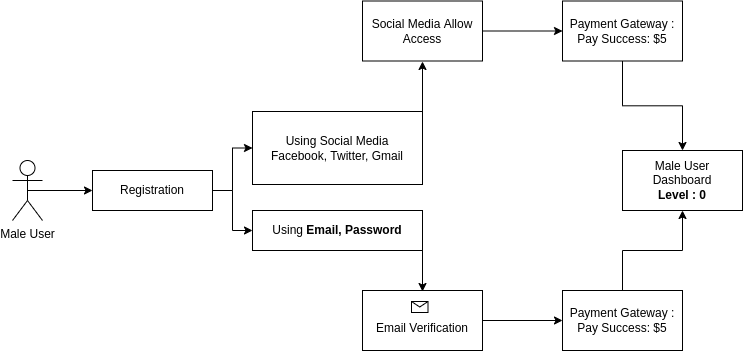

The diagram above was exported from draw.io. Its source (the exported page's mxGraphModel, read from the mxfile embedded in the PNG):
<mxGraphModel dx="862" dy="447" grid="1" gridSize="10" guides="1" tooltips="1" connect="1" arrows="1" fold="1" page="1" pageScale="1" pageWidth="850" pageHeight="1100" math="0" shadow="0">
  <root>
    <mxCell id="0" />
    <mxCell id="1" parent="0" />
    <mxCell id="MXqSHfOX9UVUAGjQvboL-12" value="" style="edgeStyle=orthogonalEdgeStyle;rounded=0;orthogonalLoop=1;jettySize=auto;html=1;fontSize=15;" parent="1" source="MXqSHfOX9UVUAGjQvboL-3" target="MXqSHfOX9UVUAGjQvboL-11" edge="1">
      <mxGeometry relative="1" as="geometry" />
    </mxCell>
    <mxCell id="MXqSHfOX9UVUAGjQvboL-18" value="" style="edgeStyle=orthogonalEdgeStyle;rounded=0;orthogonalLoop=1;jettySize=auto;html=1;fontSize=15;" parent="1" source="MXqSHfOX9UVUAGjQvboL-3" target="MXqSHfOX9UVUAGjQvboL-17" edge="1">
      <mxGeometry relative="1" as="geometry" />
    </mxCell>
    <mxCell id="MXqSHfOX9UVUAGjQvboL-3" value="Registration" style="rounded=0;whiteSpace=wrap;html=1;" parent="1" vertex="1">
      <mxGeometry x="130" y="289" width="120" height="40" as="geometry" />
    </mxCell>
    <mxCell id="MXqSHfOX9UVUAGjQvboL-9" value="" style="edgeStyle=orthogonalEdgeStyle;rounded=0;orthogonalLoop=1;jettySize=auto;html=1;exitX=0.5;exitY=0.5;exitDx=0;exitDy=0;exitPerimeter=0;" parent="1" source="MXqSHfOX9UVUAGjQvboL-7" target="MXqSHfOX9UVUAGjQvboL-3" edge="1">
      <mxGeometry relative="1" as="geometry" />
    </mxCell>
    <mxCell id="MXqSHfOX9UVUAGjQvboL-7" value="Male User" style="shape=umlActor;verticalLabelPosition=bottom;verticalAlign=top;html=1;outlineConnect=0;" parent="1" vertex="1">
      <mxGeometry x="50" y="279" width="30" height="60" as="geometry" />
    </mxCell>
    <mxCell id="MXqSHfOX9UVUAGjQvboL-11" value="Using Social Media&lt;br&gt;Facebook, Twitter, Gmail" style="rounded=0;whiteSpace=wrap;html=1;" parent="1" vertex="1">
      <mxGeometry x="290" y="230" width="170" height="73" as="geometry" />
    </mxCell>
    <mxCell id="MXqSHfOX9UVUAGjQvboL-22" value="" style="edgeStyle=orthogonalEdgeStyle;rounded=0;orthogonalLoop=1;jettySize=auto;html=1;fontSize=15;" parent="1" edge="1">
      <mxGeometry relative="1" as="geometry">
        <mxPoint x="460" y="369" as="sourcePoint" />
        <mxPoint x="460" y="410" as="targetPoint" />
      </mxGeometry>
    </mxCell>
    <mxCell id="MXqSHfOX9UVUAGjQvboL-17" value="Using &lt;b&gt;Email, Password&lt;/b&gt;" style="whiteSpace=wrap;html=1;rounded=0;" parent="1" vertex="1">
      <mxGeometry x="290" y="329" width="170" height="40" as="geometry" />
    </mxCell>
    <mxCell id="MXqSHfOX9UVUAGjQvboL-27" value="" style="edgeStyle=orthogonalEdgeStyle;rounded=0;orthogonalLoop=1;jettySize=auto;html=1;fontSize=15;" parent="1" source="MXqSHfOX9UVUAGjQvboL-21" target="MXqSHfOX9UVUAGjQvboL-26" edge="1">
      <mxGeometry relative="1" as="geometry" />
    </mxCell>
    <mxCell id="MXqSHfOX9UVUAGjQvboL-21" value="&lt;br&gt;Email Verification" style="whiteSpace=wrap;html=1;rounded=0;" parent="1" vertex="1">
      <mxGeometry x="400" y="409" width="120" height="60" as="geometry" />
    </mxCell>
    <mxCell id="MXqSHfOX9UVUAGjQvboL-23" value="" style="shape=message;html=1;whiteSpace=wrap;html=1;outlineConnect=0;fontSize=15;" parent="1" vertex="1">
      <mxGeometry x="449" y="420" width="16.5" height="11" as="geometry" />
    </mxCell>
    <mxCell id="MXqSHfOX9UVUAGjQvboL-29" value="" style="edgeStyle=orthogonalEdgeStyle;rounded=0;orthogonalLoop=1;jettySize=auto;html=1;fontSize=15;" parent="1" source="MXqSHfOX9UVUAGjQvboL-26" target="MXqSHfOX9UVUAGjQvboL-28" edge="1">
      <mxGeometry relative="1" as="geometry" />
    </mxCell>
    <mxCell id="MXqSHfOX9UVUAGjQvboL-26" value="Payment Gateway : Pay Success: $5" style="whiteSpace=wrap;html=1;rounded=0;" parent="1" vertex="1">
      <mxGeometry x="600" y="409" width="120" height="60" as="geometry" />
    </mxCell>
    <mxCell id="MXqSHfOX9UVUAGjQvboL-28" value="Male User&lt;br&gt;Dashboard&lt;br&gt;&lt;b&gt;Level : 0&lt;/b&gt;" style="whiteSpace=wrap;html=1;rounded=0;" parent="1" vertex="1">
      <mxGeometry x="660" y="269" width="120" height="60" as="geometry" />
    </mxCell>
    <mxCell id="MXqSHfOX9UVUAGjQvboL-35" value="" style="edgeStyle=orthogonalEdgeStyle;rounded=0;orthogonalLoop=1;jettySize=auto;html=1;fontSize=15;" parent="1" source="MXqSHfOX9UVUAGjQvboL-30" target="MXqSHfOX9UVUAGjQvboL-34" edge="1">
      <mxGeometry relative="1" as="geometry" />
    </mxCell>
    <mxCell id="MXqSHfOX9UVUAGjQvboL-30" value="Social Media Allow Access" style="whiteSpace=wrap;html=1;rounded=0;" parent="1" vertex="1">
      <mxGeometry x="400" y="119.5" width="120" height="60" as="geometry" />
    </mxCell>
    <mxCell id="MXqSHfOX9UVUAGjQvboL-33" value="" style="endArrow=classic;html=1;rounded=0;fontSize=15;" parent="1" edge="1">
      <mxGeometry width="50" height="50" relative="1" as="geometry">
        <mxPoint x="460" y="230" as="sourcePoint" />
        <mxPoint x="460" y="180" as="targetPoint" />
      </mxGeometry>
    </mxCell>
    <mxCell id="MXqSHfOX9UVUAGjQvboL-36" value="" style="edgeStyle=orthogonalEdgeStyle;rounded=0;orthogonalLoop=1;jettySize=auto;html=1;fontSize=15;" parent="1" source="MXqSHfOX9UVUAGjQvboL-34" target="MXqSHfOX9UVUAGjQvboL-28" edge="1">
      <mxGeometry relative="1" as="geometry" />
    </mxCell>
    <mxCell id="MXqSHfOX9UVUAGjQvboL-34" value="Payment Gateway : Pay Success: $5" style="whiteSpace=wrap;html=1;rounded=0;" parent="1" vertex="1">
      <mxGeometry x="600" y="119.5" width="120" height="60" as="geometry" />
    </mxCell>
  </root>
</mxGraphModel>